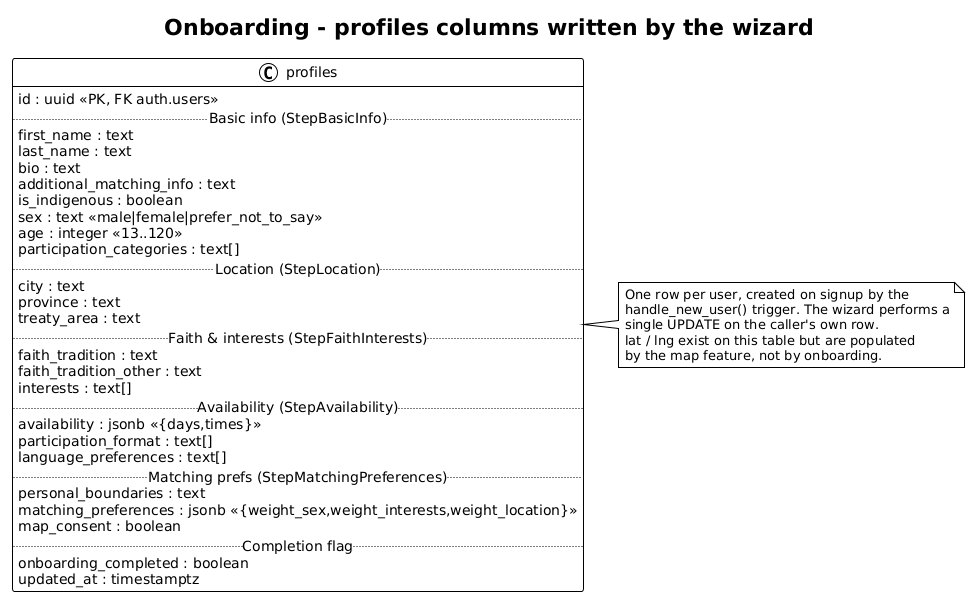

The diagram above was rendered by PlantUML. Its source (embedded in the PNG):
@startuml
!theme plain
skinparam classAttributeIconSize 0
title Onboarding - profiles columns written by the wizard

class profiles {
  id : uuid <<PK, FK auth.users>>
  .. Basic info (StepBasicInfo) ..
  first_name : text
  last_name : text
  bio : text
  additional_matching_info : text
  is_indigenous : boolean
  sex : text <<male|female|prefer_not_to_say>>
  age : integer <<13..120>>
  participation_categories : text[]
  .. Location (StepLocation) ..
  city : text
  province : text
  treaty_area : text
  .. Faith & interests (StepFaithInterests) ..
  faith_tradition : text
  faith_tradition_other : text
  interests : text[]
  .. Availability (StepAvailability) ..
  availability : jsonb <<{days,times}>>
  participation_format : text[]
  language_preferences : text[]
  .. Matching prefs (StepMatchingPreferences) ..
  personal_boundaries : text
  matching_preferences : jsonb <<{weight_sex,weight_interests,weight_location}>>
  map_consent : boolean
  .. Completion flag ..
  onboarding_completed : boolean
  updated_at : timestamptz
}

note right of profiles
  One row per user, created on signup by the
  handle_new_user() trigger. The wizard performs a
  single UPDATE on the caller's own row.
  lat / lng exist on this table but are populated
  by the map feature, not by onboarding.
end note
@enduml